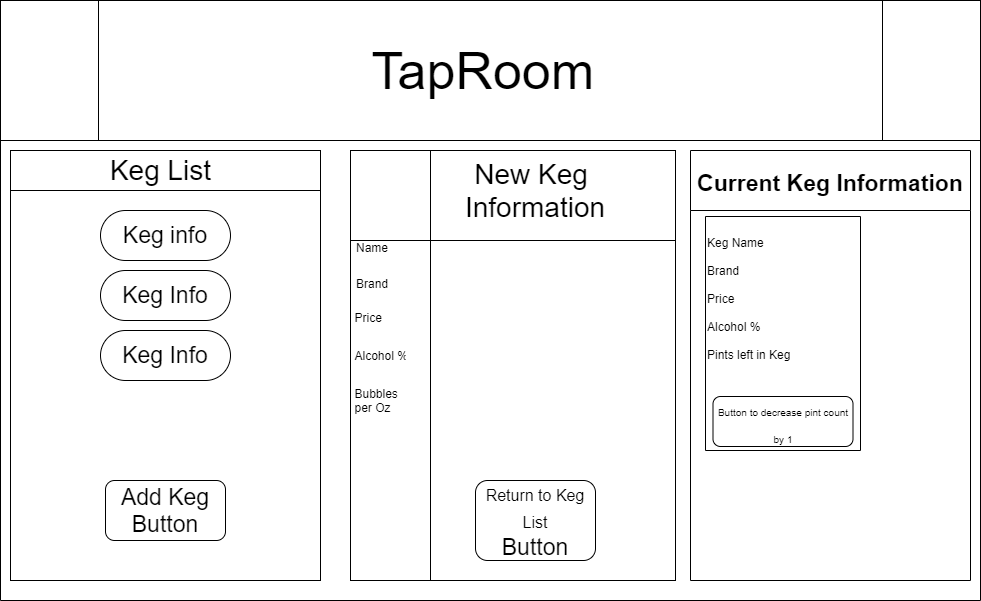

The diagram above was exported from draw.io. Its source (the exported page's mxGraphModel, read from the mxfile embedded in the PNG):
<mxGraphModel dx="1888" dy="585" grid="1" gridSize="10" guides="1" tooltips="1" connect="1" arrows="1" fold="1" page="1" pageScale="1" pageWidth="850" pageHeight="1100" math="0" shadow="0">
  <root>
    <mxCell id="0" />
    <mxCell id="1" parent="0" />
    <mxCell id="o8nES5PQocH-YGO0NJgy-3" value="&lt;font style=&quot;font-size: 52px&quot;&gt;TapRoom&amp;nbsp;&lt;/font&gt;" style="shape=process;whiteSpace=wrap;html=1;backgroundOutline=1;" vertex="1" parent="1">
      <mxGeometry x="-310" y="40" width="980" height="140" as="geometry" />
    </mxCell>
    <mxCell id="o8nES5PQocH-YGO0NJgy-17" value="" style="swimlane;startSize=0;" vertex="1" parent="1">
      <mxGeometry x="-310" y="40" width="980" height="600" as="geometry" />
    </mxCell>
    <mxCell id="o8nES5PQocH-YGO0NJgy-7" value="" style="shape=internalStorage;whiteSpace=wrap;html=1;backgroundOutline=1;dx=80;dy=90;" vertex="1" parent="o8nES5PQocH-YGO0NJgy-17">
      <mxGeometry x="350" y="150" width="325" height="430" as="geometry" />
    </mxCell>
    <mxCell id="o8nES5PQocH-YGO0NJgy-5" value="" style="shape=internalStorage;whiteSpace=wrap;html=1;backgroundOutline=1;dx=0;dy=40;" vertex="1" parent="o8nES5PQocH-YGO0NJgy-17">
      <mxGeometry x="10" y="150" width="310" height="430" as="geometry" />
    </mxCell>
    <mxCell id="o8nES5PQocH-YGO0NJgy-6" value="&lt;font style=&quot;font-size: 28px&quot;&gt;Keg List&lt;/font&gt;" style="text;html=1;align=center;verticalAlign=middle;resizable=0;points=[];autosize=1;strokeColor=none;" vertex="1" parent="o8nES5PQocH-YGO0NJgy-17">
      <mxGeometry x="100" y="160" width="120" height="20" as="geometry" />
    </mxCell>
    <mxCell id="o8nES5PQocH-YGO0NJgy-8" value="&lt;font style=&quot;font-size: 28px&quot;&gt;New Keg &lt;br&gt;Information&lt;/font&gt;" style="text;html=1;strokeColor=none;fillColor=none;align=center;verticalAlign=middle;whiteSpace=wrap;rounded=0;" vertex="1" parent="o8nES5PQocH-YGO0NJgy-17">
      <mxGeometry x="395" y="150" width="280" height="80" as="geometry" />
    </mxCell>
    <mxCell id="o8nES5PQocH-YGO0NJgy-9" value="Name" style="text;strokeColor=none;fillColor=none;align=left;verticalAlign=top;spacingLeft=4;spacingRight=4;overflow=hidden;rotatable=0;points=[[0,0.5],[1,0.5]];portConstraint=eastwest;" vertex="1" parent="o8nES5PQocH-YGO0NJgy-17">
      <mxGeometry x="350" y="234" width="75" height="26" as="geometry" />
    </mxCell>
    <mxCell id="o8nES5PQocH-YGO0NJgy-10" value="Brand" style="text;strokeColor=none;fillColor=none;align=left;verticalAlign=top;spacingLeft=4;spacingRight=4;overflow=hidden;rotatable=0;points=[[0,0.5],[1,0.5]];portConstraint=eastwest;" vertex="1" parent="o8nES5PQocH-YGO0NJgy-17">
      <mxGeometry x="350" y="270" width="63" height="26" as="geometry" />
    </mxCell>
    <mxCell id="o8nES5PQocH-YGO0NJgy-11" value="Price" style="text;strokeColor=none;fillColor=none;align=left;verticalAlign=top;spacingLeft=4;spacingRight=4;overflow=hidden;rotatable=0;points=[[0,0.5],[1,0.5]];portConstraint=eastwest;" vertex="1" parent="o8nES5PQocH-YGO0NJgy-17">
      <mxGeometry x="348.5" y="304" width="63" height="26" as="geometry" />
    </mxCell>
    <mxCell id="o8nES5PQocH-YGO0NJgy-12" value="Alcohol %" style="text;strokeColor=none;fillColor=none;align=left;verticalAlign=top;spacingLeft=4;spacingRight=4;overflow=hidden;rotatable=0;points=[[0,0.5],[1,0.5]];portConstraint=eastwest;" vertex="1" parent="o8nES5PQocH-YGO0NJgy-17">
      <mxGeometry x="348.5" y="342" width="60" height="26" as="geometry" />
    </mxCell>
    <mxCell id="o8nES5PQocH-YGO0NJgy-13" value="Bubbles &#10;per Oz" style="text;strokeColor=none;fillColor=none;align=left;verticalAlign=top;spacingLeft=4;spacingRight=4;overflow=hidden;rotatable=0;points=[[0,0.5],[1,0.5]];portConstraint=eastwest;" vertex="1" parent="o8nES5PQocH-YGO0NJgy-17">
      <mxGeometry x="348.5" y="380" width="60" height="40" as="geometry" />
    </mxCell>
    <mxCell id="o8nES5PQocH-YGO0NJgy-22" value="Keg Name&lt;br&gt;&lt;br&gt;Brand&lt;br&gt;&lt;br&gt;Price&lt;br&gt;&lt;br&gt;Alcohol %&lt;br&gt;&lt;br&gt;Pints left in Keg&lt;br&gt;&lt;br&gt;&lt;br&gt;&lt;br&gt;&lt;br&gt;&lt;br&gt;" style="rounded=0;whiteSpace=wrap;html=1;direction=south;align=left;" vertex="1" parent="o8nES5PQocH-YGO0NJgy-17">
      <mxGeometry x="705" y="216" width="155" height="234" as="geometry" />
    </mxCell>
    <mxCell id="o8nES5PQocH-YGO0NJgy-23" value="&lt;font size=&quot;1&quot;&gt;Button to decrease pint count by 1&lt;/font&gt;" style="rounded=1;whiteSpace=wrap;html=1;fontSize=23;" vertex="1" parent="o8nES5PQocH-YGO0NJgy-17">
      <mxGeometry x="712.5" y="396" width="140" height="50" as="geometry" />
    </mxCell>
    <mxCell id="o8nES5PQocH-YGO0NJgy-25" value="Keg info" style="rounded=1;whiteSpace=wrap;html=1;fontSize=23;arcSize=50;" vertex="1" parent="o8nES5PQocH-YGO0NJgy-17">
      <mxGeometry x="100" y="210" width="130" height="50" as="geometry" />
    </mxCell>
    <mxCell id="o8nES5PQocH-YGO0NJgy-26" value="Keg Info" style="rounded=1;whiteSpace=wrap;html=1;fontSize=23;arcSize=50;" vertex="1" parent="o8nES5PQocH-YGO0NJgy-17">
      <mxGeometry x="100" y="270" width="130" height="50" as="geometry" />
    </mxCell>
    <mxCell id="o8nES5PQocH-YGO0NJgy-27" value="Keg Info" style="rounded=1;whiteSpace=wrap;html=1;fontSize=23;arcSize=50;" vertex="1" parent="o8nES5PQocH-YGO0NJgy-17">
      <mxGeometry x="100" y="330" width="130" height="50" as="geometry" />
    </mxCell>
    <mxCell id="o8nES5PQocH-YGO0NJgy-28" value="Add Keg&lt;br&gt;Button" style="rounded=1;whiteSpace=wrap;html=1;fontSize=23;" vertex="1" parent="o8nES5PQocH-YGO0NJgy-17">
      <mxGeometry x="105" y="480" width="120" height="60" as="geometry" />
    </mxCell>
    <mxCell id="o8nES5PQocH-YGO0NJgy-29" value="&lt;font style=&quot;font-size: 16px&quot;&gt;Return to Keg List&lt;br&gt;&lt;/font&gt;Button" style="rounded=1;whiteSpace=wrap;html=1;fontSize=23;" vertex="1" parent="o8nES5PQocH-YGO0NJgy-17">
      <mxGeometry x="475" y="480" width="120" height="80" as="geometry" />
    </mxCell>
    <mxCell id="o8nES5PQocH-YGO0NJgy-21" value="Current Keg Information" style="swimlane;startSize=60;fontSize=23;" vertex="1" parent="1">
      <mxGeometry x="380" y="190" width="280" height="430" as="geometry" />
    </mxCell>
  </root>
</mxGraphModel>